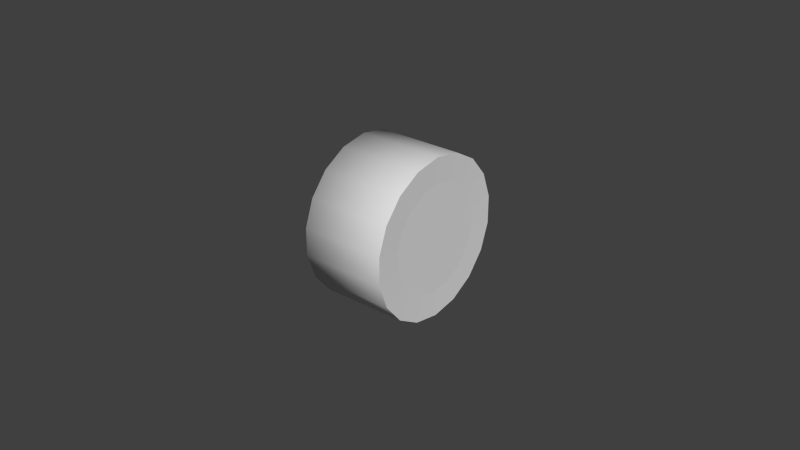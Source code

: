 # Source: wheel_h.blend  (saved by Blender 2.69.0; exported with 4.5.12 LTS)
import bpy
from mathutils import Matrix  # noqa: F401  (used for matrix-valued properties, if any)

bpy.ops.wm.read_factory_settings(use_empty=True)
scene = bpy.context.scene
scene.name = 'Scene'

# ---- collections
col_collection_1 = bpy.data.collections.new('Collection 1'); scene.collection.children.link(col_collection_1)

# ---- materials (node trees are filled in below, after node groups)
mat_carm = bpy.data.materials.new('CarM')
mat_carm.alpha_threshold = 0.0
mat_carm.use_transparent_shadow = False
mat_carm.specular_color = (0.0, 0.0, 0.0)
mat_carm.roughness = 0.5
mat_carm.specular_intensity = 1.0
mat_carm.line_color = (0.0, 0.0, 0.0, 1.0)

# ---- material node trees

# ---- world
world_world = bpy.data.worlds.new('World'); scene.world = world_world
world_world.color = (0.05088, 0.05088, 0.05088)
world_world.use_sun_shadow = False
world_world.sun_shadow_jitter_overblur = 0.0
world_world.cycles.sampling_method = 'MANUAL'
world_world.cycles.sample_map_resolution = 256

# ---- meshes
me_wheel_h = bpy.data.meshes.new('wheel_h')
me_wheel_h.from_pydata([(-0.01471, -2.424e-08, 0.02544), (-0.01471, -0.008701, 0.02391), (0.01257, -0.008701, 0.02391), (0.01257, -2.424e-08, 0.02544), (-0.01471, -0.01635, 0.01949), (0.01257, -0.01635, 0.01949), (-0.01471, -0.02203, 0.01272), (0.01257, -0.02203, 0.01272), (-0.01471, -0.02505, 0.004418), (0.01257, -0.02505, 0.004418), (-0.01471, -0.02505, -0.004418), (0.01257, -0.02505, -0.004418), (-0.01471, -0.02203, -0.01272), (0.01257, -0.02203, -0.01272), (-0.01471, -0.01635, -0.01949), (0.01257, -0.01635, -0.01949), (-0.01471, -0.008701, -0.02391), (0.01257, -0.008701, -0.02391), (-0.01471, -1.211e-08, -0.02544), (0.01257, -1.211e-08, -0.02544), (-0.01471, 0.008701, -0.02391), (0.01257, 0.008701, -0.02391), (-0.01471, 0.01635, -0.01949), (0.01257, 0.01635, -0.01949), (-0.01471, 0.02203, -0.01272), (0.01257, 0.02203, -0.01272), (-0.01471, 0.02505, -0.004418), (0.01257, 0.02505, -0.004418), (-0.01471, 0.02505, 0.004418), (0.01257, 0.02505, 0.004418), (-0.01471, 0.02203, 0.01272), (0.01257, 0.02203, 0.01272), (-0.01471, 0.01635, 0.01949), (0.01257, 0.01635, 0.01949), (-0.01471, 0.008701, 0.02391), (0.01257, 0.008701, 0.02391), (0.01236, -0.005897, 0.0162), (0.01236, -0.01108, 0.01321), (0.01236, -0.01493, 0.00862), (0.01236, -0.01698, 0.002994), (0.01236, -0.01698, -0.002994), (0.01236, -0.01493, -0.00862), (0.01236, -0.01108, -0.01321), (0.01236, -0.005897, -0.0162), (0.01236, -1.406e-08, -0.01724), (0.01236, 0.005897, -0.0162), (0.01236, 0.01108, -0.01321), (0.01236, 0.01493, -0.00862), (0.01236, 0.01698, -0.002994), (0.01236, 0.01698, 0.002994), (0.01236, 0.01493, 0.00862), (0.01236, 0.01108, 0.01321), (0.01236, 0.005897, 0.0162), (0.01236, -2.229e-08, 0.01724), (-0.01471, -2.229e-08, 0.01724), (-0.01471, -0.005897, 0.0162), (-0.01471, 0.005897, 0.0162), (-0.01471, 0.01108, 0.01321), (-0.01471, 0.01493, 0.00862), (-0.01471, 0.01698, 0.002994), (-0.01471, 0.01698, -0.002994), (-0.01471, 0.01493, -0.00862), (-0.01471, 0.01108, -0.01321), (-0.01471, 0.005897, -0.0162), (-0.01471, -1.406e-08, -0.01724), (-0.01471, -0.005897, -0.0162), (-0.01471, -0.01108, -0.01321), (-0.01471, -0.01493, -0.00862), (-0.01471, -0.01698, -0.002994), (-0.01471, -0.01698, 0.002994), (-0.01471, -0.01493, 0.00862), (-0.01471, -0.01108, 0.01321)], [], [(0, 1, 2), (3, 0, 2), (1, 4, 5), (5, 2, 1), (4, 6, 7), (7, 5, 4), (6, 8, 9), (9, 7, 6), (8, 10, 11), (11, 9, 8), (10, 12, 13), (13, 11, 10), (12, 14, 15), (15, 13, 12), (14, 16, 17), (17, 15, 14), (16, 18, 19), (19, 17, 16), (18, 20, 21), (21, 19, 18), (20, 22, 23), (23, 21, 20), (22, 24, 25), (25, 23, 22), (24, 26, 27), (27, 25, 24), (26, 28, 29), (29, 27, 26), (28, 30, 31), (31, 29, 28), (30, 32, 33), (33, 31, 30), (32, 34, 35), (35, 33, 32), (34, 0, 3), (3, 35, 34), (36, 37, 38), (38, 39, 40), (40, 41, 42), (38, 40, 42), (42, 43, 44), (44, 45, 46), (42, 44, 46), (46, 47, 48), (48, 49, 50), (46, 48, 50), (42, 46, 50), (38, 42, 50), (50, 51, 52), (38, 50, 52), (36, 38, 52), (53, 36, 52), (1, 0, 54), (54, 55, 1), (0, 34, 56), (54, 0, 56), (34, 32, 57), (57, 56, 34), (32, 30, 58), (58, 57, 32), (30, 28, 59), (59, 58, 30), (28, 26, 60), (60, 59, 28), (26, 24, 61), (61, 60, 26), (24, 22, 62), (62, 61, 24), (22, 20, 63), (63, 62, 22), (20, 18, 64), (64, 63, 20), (18, 16, 65), (65, 64, 18), (16, 14, 66), (66, 65, 16), (14, 12, 67), (67, 66, 14), (12, 10, 68), (68, 67, 12), (10, 8, 69), (69, 68, 10), (8, 6, 70), (70, 69, 8), (6, 4, 71), (71, 70, 6), (4, 1, 55), (55, 71, 4), (3, 2, 36), (36, 53, 3), (2, 5, 37), (37, 36, 2), (5, 7, 38), (38, 37, 5), (7, 9, 39), (39, 38, 7), (9, 11, 40), (40, 39, 9), (11, 13, 41), (41, 40, 11), (13, 15, 42), (42, 41, 13), (15, 17, 43), (43, 42, 15), (17, 19, 44), (44, 43, 17), (19, 21, 45), (45, 44, 19), (21, 23, 46), (46, 45, 21), (23, 25, 47), (47, 46, 23), (25, 27, 48), (48, 47, 25), (27, 29, 49), (49, 48, 27), (29, 31, 50), (50, 49, 29), (31, 33, 51), (51, 50, 31), (33, 35, 52), (52, 51, 33), (35, 3, 53), (53, 52, 35), (52, 53, 54), (36, 37, 71), (51, 52, 56), (49, 50, 58), (54, 56, 52), (48, 49, 59), (47, 48, 60), (57, 58, 50), (46, 47, 61), (58, 59, 49), (44, 45, 63), (60, 61, 47), (43, 44, 64), (41, 42, 66), (40, 41, 67), (39, 40, 68), (38, 39, 69), (66, 67, 41), (37, 38, 70), (67, 68, 40), (68, 69, 39), (70, 71, 37), (65, 66, 42), (63, 64, 44), (64, 65, 43), (62, 63, 45), (42, 43, 65), (61, 62, 46), (59, 60, 48), (45, 46, 62), (56, 57, 51), (55, 54, 53), (50, 51, 57), (53, 36, 55), (71, 55, 36), (69, 70, 38)])
me_wheel_h.polygons.foreach_set('use_smooth', [1, 1, 1, 1, 1, 1, 1, 1, 1, 1, 1, 1, 1, 1, 1, 1, 1, 1, 1, 1, 1, 1, 1, 1, 1, 1, 1, 1, 1, 1, 1, 1, 1, 1, 1, 1, 0, 0, 0, 0, 0, 0, 0, 0, 0, 0, 0, 0, 0, 0, 0, 0, 1, 1, 1, 1, 1, 1, 1, 1, 1, 1, 1, 1, 1, 1, 1, 1, 1, 1, 1, 1, 1, 1, 1, 1, 1, 1, 1, 1, 1, 1, 1, 1, 1, 1, 1, 1, 0, 0, 0, 0, 0, 0, 0, 0, 0, 0, 0, 0, 0, 0, 0, 0, 0, 0, 0, 0, 0, 0, 0, 0, 0, 0, 0, 0, 0, 0, 0, 0, 0, 0, 0, 0, 1, 1, 1, 1, 1, 1, 1, 1, 1, 1, 1, 1, 1, 1, 1, 1, 1, 1, 1, 1, 1, 1, 1, 1, 1, 1, 1, 1, 1, 1, 1, 1, 1, 1, 1, 1])
_k = set([(2, 3), (2, 5), (3, 35), (5, 7), (7, 9), (9, 11), (11, 13), (13, 15), (15, 17), (17, 19), (19, 21), (21, 23), (23, 25), (25, 27), (27, 29), (29, 31), (31, 33), (33, 35), (36, 37), (36, 53), (37, 38), (38, 39), (39, 40), (40, 41), (41, 42), (42, 43), (43, 44), (44, 45), (45, 46), (46, 47), (47, 48), (48, 49), (49, 50), (50, 51), (51, 52), (52, 53), (54, 55), (54, 56), (55, 71), (56, 57), (57, 58), (58, 59), (59, 60), (60, 61), (61, 62), (62, 63), (63, 64), (64, 65), (65, 66), (66, 67), (67, 68), (68, 69), (69, 70), (70, 71)])
me_wheel_h.attributes.new('sharp_edge', 'BOOLEAN', 'EDGE').data.foreach_set('value', [ (min(e.vertices), max(e.vertices)) in _k for e in me_wheel_h.edges])
_uv = me_wheel_h.uv_layers.new(name='UVMap')
_uv.uv.foreach_set('vector', [0.2139, 0.1157, 0.2139, 0.1546, 0.338, 0.1557, 0.338, 0.1168, 0.2139, 0.1157, 0.338, 0.1557, 0.2139, 0.1559, 0.2139, 0.117, 0.3382, 0.1158, 0.3382, 0.1158, 0.3382, 0.1548, 0.2139, 0.1559, 0.2139, 0.117, 0.2139, 0.0755, 0.3382, 0.07438, 0.3382, 0.07438, 0.3382, 0.1158, 0.2139, 0.117, 0.2139, 0.0755, 0.2139, 0.03655, 0.3382, 0.03543, 0.3382, 0.03543, 0.3382, 0.07438, 0.2139, 0.0755, 0.214, 0.1559, 0.214, 0.117, 0.3381, 0.1158, 0.3381, 0.1158, 0.3381, 0.1547, 0.214, 0.1559, 0.214, 0.117, 0.214, 0.07556, 0.3381, 0.07444, 0.3381, 0.07444, 0.3381, 0.1158, 0.214, 0.117, 0.214, 0.07556, 0.214, 0.03666, 0.3381, 0.03554, 0.3381, 0.03554, 0.3381, 0.07444, 0.214, 0.07556, 0.2142, 0.1561, 0.2142, 0.1173, 0.3382, 0.1161, 0.3382, 0.1161, 0.3382, 0.155, 0.2142, 0.1561, 0.2142, 0.1173, 0.2142, 0.07591, 0.3382, 0.07479, 0.3382, 0.07479, 0.3382, 0.1161, 0.2142, 0.1173, 0.2142, 0.07591, 0.2142, 0.03705, 0.3382, 0.03593, 0.3382, 0.03593, 0.3382, 0.07479, 0.2142, 0.07591, 0.2139, 0.03562, 0.2139, 0.07458, 0.3382, 0.07571, 0.3382, 0.07571, 0.3382, 0.03674, 0.2139, 0.03562, 0.2139, 0.07458, 0.2139, 0.1161, 0.3382, 0.1172, 0.3382, 0.1172, 0.3382, 0.07571, 0.2139, 0.07458, 0.2139, 0.1161, 0.2139, 0.155, 0.3382, 0.1561, 0.3382, 0.1561, 0.3382, 0.1172, 0.2139, 0.1161, 0.2142, 0.03601, 0.2142, 0.07482, 0.338, 0.07594, 0.338, 0.07594, 0.338, 0.03713, 0.2142, 0.03601, 0.2142, 0.07482, 0.2142, 0.1161, 0.338, 0.1172, 0.338, 0.1172, 0.338, 0.07594, 0.2142, 0.07482, 0.2142, 0.1161, 0.2142, 0.1549, 0.338, 0.1561, 0.338, 0.1561, 0.338, 0.1172, 0.2142, 0.1161, 0.2139, 0.0354, 0.2139, 0.07431, 0.338, 0.07543, 0.338, 0.07543, 0.338, 0.03653, 0.2139, 0.0354, 0.2139, 0.07431, 0.2139, 0.1157, 0.338, 0.1168, 0.338, 0.1168, 0.338, 0.07543, 0.2139, 0.07431, 0.1282, 0.1846, 0.1481, 0.1733, 0.1628, 0.1561, 0.1628, 0.1561, 0.1707, 0.1348, 0.1707, 0.1123, 0.1707, 0.1123, 0.1628, 0.09107, 0.1481, 0.07378, 0.1628, 0.1561, 0.1707, 0.1123, 0.1481, 0.07378, 0.1481, 0.07378, 0.1282, 0.06249, 0.1057, 0.05857, 0.1057, 0.05857, 0.08309, 0.06249, 0.06324, 0.07378, 0.1481, 0.07378, 0.1057, 0.05857, 0.06324, 0.07378, 0.06324, 0.07378, 0.04851, 0.09107, 0.04067, 0.1123, 0.04067, 0.1123, 0.04067, 0.1348, 0.04851, 0.1561, 0.06324, 0.07378, 0.04067, 0.1123, 0.04851, 0.1561, 0.1481, 0.07378, 0.06324, 0.07378, 0.04851, 0.1561, 0.1628, 0.1561, 0.1481, 0.07378, 0.04851, 0.1561, 0.04851, 0.1561, 0.06324, 0.1733, 0.08309, 0.1846, 0.1628, 0.1561, 0.04851, 0.1561, 0.08309, 0.1846, 0.1282, 0.1846, 0.1628, 0.1561, 0.08309, 0.1846, 0.1057, 0.1886, 0.1282, 0.1846, 0.08309, 0.1846, 0.1397, 0.2147, 0.1059, 0.2205, 0.1059, 0.1892, 0.1059, 0.1892, 0.1288, 0.1853, 0.1397, 0.2147, 0.1059, 0.2205, 0.07219, 0.2147, 0.08306, 0.1853, 0.1059, 0.1892, 0.1059, 0.2205, 0.08306, 0.1853, 0.07219, 0.2147, 0.04252, 0.1978, 0.06295, 0.1738, 0.06295, 0.1738, 0.08306, 0.1853, 0.07219, 0.2147, 0.04252, 0.1978, 0.0205, 0.172, 0.04803, 0.1563, 0.04803, 0.1563, 0.06295, 0.1738, 0.04252, 0.1978, 0.0205, 0.172, 0.008787, 0.1403, 0.0401, 0.1348, 0.0401, 0.1348, 0.04803, 0.1563, 0.0205, 0.172, 0.008787, 0.1403, 0.008787, 0.1065, 0.0401, 0.112, 0.0401, 0.112, 0.0401, 0.1348, 0.008787, 0.1403, 0.008787, 0.1065, 0.0205, 0.07483, 0.04803, 0.09049, 0.04803, 0.09049, 0.0401, 0.112, 0.008787, 0.1065, 0.0205, 0.07483, 0.04252, 0.04899, 0.06296, 0.07297, 0.06296, 0.07297, 0.04803, 0.09049, 0.0205, 0.07483, 0.04252, 0.04899, 0.07219, 0.03212, 0.08306, 0.06154, 0.08306, 0.06154, 0.06296, 0.07297, 0.04252, 0.04899, 0.07219, 0.03212, 0.1059, 0.02627, 0.1059, 0.05757, 0.1059, 0.05757, 0.08306, 0.06154, 0.07219, 0.03212, 0.1059, 0.02627, 0.1397, 0.03212, 0.1288, 0.06154, 0.1288, 0.06154, 0.1059, 0.05757, 0.1059, 0.02627, 0.1397, 0.03212, 0.1693, 0.04899, 0.1489, 0.07297, 0.1489, 0.07297, 0.1288, 0.06154, 0.1397, 0.03212, 0.1693, 0.04899, 0.1913, 0.07483, 0.1638, 0.09049, 0.1638, 0.09049, 0.1489, 0.07297, 0.1693, 0.04899, 0.1913, 0.07483, 0.2031, 0.1065, 0.1717, 0.112, 0.1717, 0.112, 0.1638, 0.09049, 0.1913, 0.07483, 0.2031, 0.1065, 0.2031, 0.1403, 0.1717, 0.1348, 0.1717, 0.1348, 0.1717, 0.112, 0.2031, 0.1065, 0.2031, 0.1403, 0.1913, 0.172, 0.1638, 0.1563, 0.1638, 0.1563, 0.1717, 0.1348, 0.2031, 0.1403, 0.1913, 0.172, 0.1693, 0.1978, 0.1489, 0.1738, 0.1489, 0.1738, 0.1638, 0.1563, 0.1913, 0.172, 0.1693, 0.1978, 0.1397, 0.2147, 0.1288, 0.1853, 0.1288, 0.1853, 0.1489, 0.1738, 0.1693, 0.1978, 0.1057, 0.2195, 0.139, 0.2137, 0.1282, 0.1846, 0.1282, 0.1846, 0.1057, 0.1886, 0.1057, 0.2195, 0.139, 0.2137, 0.1683, 0.197, 0.1481, 0.1733, 0.1481, 0.1733, 0.1282, 0.1846, 0.139, 0.2137, 0.1683, 0.197, 0.19, 0.1715, 0.1628, 0.1561, 0.1628, 0.1561, 0.1481, 0.1733, 0.1683, 0.197, 0.19, 0.1715, 0.2016, 0.1402, 0.1707, 0.1348, 0.1707, 0.1348, 0.1628, 0.1561, 0.19, 0.1715, 0.2016, 0.1402, 0.2016, 0.1069, 0.1707, 0.1123, 0.1707, 0.1123, 0.1707, 0.1348, 0.2016, 0.1402, 0.2016, 0.1069, 0.19, 0.07561, 0.1628, 0.09107, 0.1628, 0.09107, 0.1707, 0.1123, 0.2016, 0.1069, 0.19, 0.07561, 0.1683, 0.0501, 0.1481, 0.07378, 0.1481, 0.07378, 0.1628, 0.09107, 0.19, 0.07561, 0.1683, 0.0501, 0.139, 0.03345, 0.1282, 0.06249, 0.1282, 0.06249, 0.1481, 0.07378, 0.1683, 0.0501, 0.139, 0.03345, 0.1057, 0.02767, 0.1057, 0.05857, 0.1057, 0.05857, 0.1282, 0.06249, 0.139, 0.03345, 0.1057, 0.02767, 0.07236, 0.03345, 0.08309, 0.06249, 0.08309, 0.06249, 0.1057, 0.05857, 0.1057, 0.02767, 0.07236, 0.03345, 0.04307, 0.0501, 0.06324, 0.07378, 0.06324, 0.07378, 0.08309, 0.06249, 0.07236, 0.03345, 0.04307, 0.0501, 0.02133, 0.07561, 0.04851, 0.09107, 0.04851, 0.09107, 0.06324, 0.07378, 0.04307, 0.0501, 0.02133, 0.07561, 0.009763, 0.1069, 0.04067, 0.1123, 0.04067, 0.1123, 0.04851, 0.09107, 0.02133, 0.07561, 0.009763, 0.1069, 0.009763, 0.1402, 0.04067, 0.1348, 0.04067, 0.1348, 0.04067, 0.1123, 0.009763, 0.1069, 0.009763, 0.1402, 0.02133, 0.1715, 0.04851, 0.1561, 0.04851, 0.1561, 0.04067, 0.1348, 0.009763, 0.1402, 0.02133, 0.1715, 0.04307, 0.197, 0.06324, 0.1733, 0.06324, 0.1733, 0.04851, 0.1561, 0.02133, 0.1715, 0.04307, 0.197, 0.07236, 0.2137, 0.08309, 0.1846, 0.08309, 0.1846, 0.06324, 0.1733, 0.04307, 0.197, 0.07236, 0.2137, 0.1057, 0.2195, 0.1057, 0.1886, 0.1057, 0.1886, 0.08309, 0.1846, 0.07236, 0.2137, 0.1699, 0.1207, 0.1696, 0.1207, 0.1696, 0.1256, 0.1693, 0.1207, 0.1691, 0.1207, 0.1691, 0.1256, 0.1702, 0.1207, 0.1699, 0.1207, 0.1699, 0.1256, 0.1707, 0.1207, 0.1704, 0.1207, 0.1704, 0.1256, 0.1696, 0.1256, 0.1699, 0.1256, 0.1699, 0.1207, 0.171, 0.1207, 0.1707, 0.1207, 0.1707, 0.1256, 0.1712, 0.1207, 0.171, 0.1207, 0.171, 0.1256, 0.1702, 0.1256, 0.1704, 0.1256, 0.1704, 0.1207, 0.1715, 0.1207, 0.1712, 0.1207, 0.1712, 0.1256, 0.1704, 0.1256, 0.1707, 0.1256, 0.1707, 0.1207, 0.1721, 0.1207, 0.1718, 0.1207, 0.1718, 0.1256, 0.171, 0.1256, 0.1712, 0.1256, 0.1712, 0.1207, 0.1723, 0.1207, 0.1721, 0.1207, 0.1721, 0.1256, 0.1729, 0.1207, 0.1726, 0.1207, 0.1726, 0.1256, 0.1732, 0.1207, 0.1729, 0.1207, 0.1729, 0.1256, 0.1734, 0.1207, 0.1732, 0.1207, 0.1732, 0.1256, 0.1688, 0.1207, 0.1685, 0.1207, 0.1685, 0.1256, 0.1726, 0.1256, 0.1729, 0.1256, 0.1729, 0.1207, 0.1691, 0.1207, 0.1688, 0.1207, 0.1688, 0.1256, 0.1729, 0.1256, 0.1732, 0.1256, 0.1732, 0.1207, 0.1732, 0.1256, 0.1734, 0.1256, 0.1734, 0.1207, 0.1688, 0.1256, 0.1691, 0.1256, 0.1691, 0.1207, 0.1723, 0.1256, 0.1726, 0.1256, 0.1726, 0.1207, 0.1718, 0.1256, 0.1721, 0.1256, 0.1721, 0.1207, 0.1721, 0.1256, 0.1723, 0.1256, 0.1723, 0.1207, 0.1715, 0.1256, 0.1718, 0.1256, 0.1718, 0.1207, 0.1726, 0.1207, 0.1723, 0.1207, 0.1723, 0.1256, 0.1712, 0.1256, 0.1715, 0.1256, 0.1715, 0.1207, 0.1707, 0.1256, 0.171, 0.1256, 0.171, 0.1207, 0.1718, 0.1207, 0.1715, 0.1207, 0.1715, 0.1256, 0.1699, 0.1256, 0.1702, 0.1256, 0.1702, 0.1207, 0.1693, 0.1256, 0.1696, 0.1256, 0.1696, 0.1207, 0.1704, 0.1207, 0.1702, 0.1207, 0.1702, 0.1256, 0.1696, 0.1207, 0.1693, 0.1207, 0.1693, 0.1256, 0.1691, 0.1256, 0.1693, 0.1256, 0.1693, 0.1207, 0.1685, 0.1256, 0.1688, 0.1256, 0.1688, 0.1207])
me_wheel_h.materials.append(mat_carm)
me_wheel_h.use_remesh_preserve_volume = False
me_wheel_h.use_remesh_preserve_attributes = False
me_wheel_h.use_mirror_vertex_groups = False
me_wheel_h.update()

# ---- objects
ob_wheel_h = bpy.data.objects.new('wheel_h', me_wheel_h)

# ---- transforms, parenting, visibility, modifiers, constraints
ob_wheel_h.location = (0.0, 0.0, 0.0)
ob_wheel_h.lineart.crease_threshold = 0.0

# ---- collection membership
col_collection_1.objects.link(ob_wheel_h)

# ---- scene / render settings (as saved in the file)
scene.frame_start = 1; scene.frame_end = 250; scene.frame_set(6)
scene.render.engine = 'BLENDER_EEVEE_NEXT'
scene.render.image_settings.color_mode = 'RGB'
scene.render.image_settings.compression = 90
scene.render.resolution_percentage = 50
scene.render.dither_intensity = 0.0
scene.cycles.use_denoising = False
scene.cycles.samples = 10
scene.cycles.sampling_pattern = 'TABULATED_SOBOL'
scene.cycles.light_sampling_threshold = 0.0
scene.cycles.use_adaptive_sampling = False
scene.cycles.use_light_tree = False
scene.cycles.blur_glossy = 0.0
scene.cycles.volume_bounces = 1
scene.cycles.pixel_filter_type = 'GAUSSIAN'
scene.cycles.sample_clamp_indirect = 0.0
scene.view_settings.view_transform = 'Standard'
bpy.context.view_layer.update()

# ---- added for rendering (the .blend has no active camera and no usable light): camera, sun
cam_auto = bpy.data.cameras.new('AutoCamera')
cam_auto.lens = 50.0
cam_auto.sensor_width = 36.0
cam_auto.clip_end = 1000.0
ob_auto_camera = bpy.data.objects.new('AutoCamera', cam_auto)
scene.collection.objects.link(ob_auto_camera)
ob_auto_camera.location = (0.183972, -0.222054, 0.148036)
ob_auto_camera.rotation_euler = (1.09748, -7.21219e-08, 0.694738)
scene.camera = ob_auto_camera
light_auto_sun = bpy.data.lights.new('AutoSun', 'SUN')
light_auto_sun.energy = 3.0
light_auto_sun.angle = 0.0523599
ob_auto_sun = bpy.data.objects.new('AutoSun', light_auto_sun)
scene.collection.objects.link(ob_auto_sun)
ob_auto_sun.rotation_euler = (0.872665, 0.174533, 0.523599)
bpy.context.view_layer.update()
